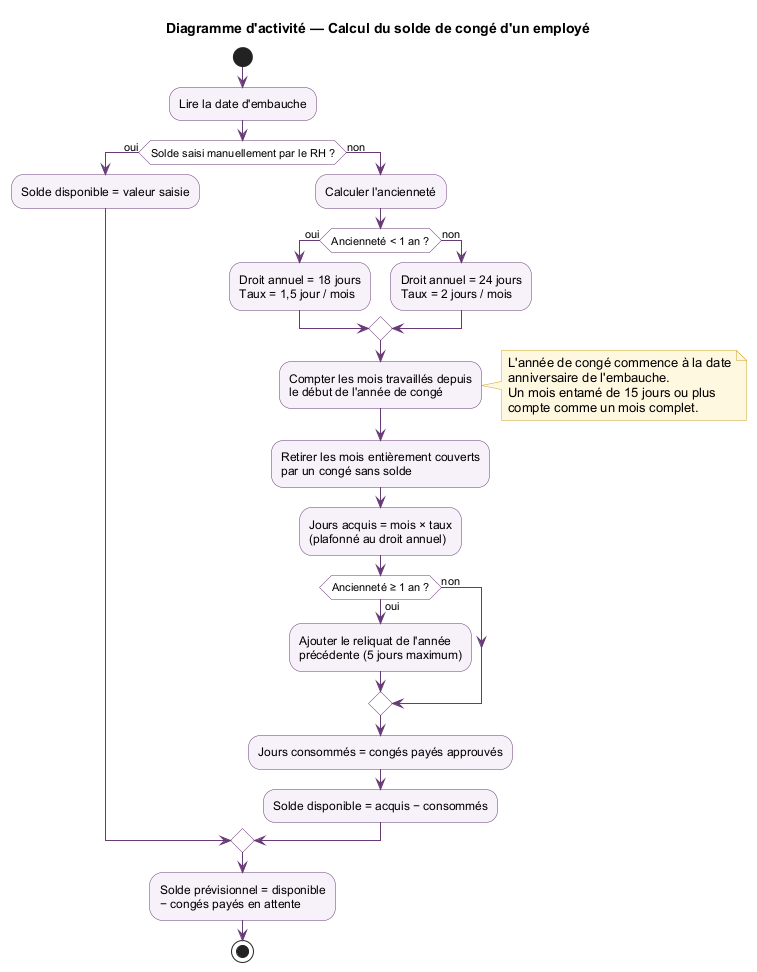

The diagram above was rendered by PlantUML. Its source (embedded in the PNG):
@startuml
skinparam shadowing false
skinparam defaultFontName Arial
skinparam ArrowColor #683B77
skinparam activity {
  BackgroundColor #F7F1FA
  BorderColor #683B77
  DiamondBackgroundColor #FFFFFF
  DiamondBorderColor #683B77
}
skinparam note {
  BackgroundColor #FFF8E1
  BorderColor #C9A227
}

title Diagramme d'activité — Calcul du solde de congé d'un employé

start
:Lire la date d'embauche;

if (Solde saisi manuellement par le RH ?) then (oui)
  :Solde disponible = valeur saisie;
else (non)
  :Calculer l'ancienneté;
  if (Ancienneté < 1 an ?) then (oui)
    :Droit annuel = 18 jours
    Taux = 1,5 jour / mois;
  else (non)
    :Droit annuel = 24 jours
    Taux = 2 jours / mois;
  endif
  :Compter les mois travaillés depuis
  le début de l'année de congé;
  note right
    L'année de congé commence à la date
    anniversaire de l'embauche.
    Un mois entamé de 15 jours ou plus
    compte comme un mois complet.
  end note
  :Retirer les mois entièrement couverts
  par un congé sans solde;
  :Jours acquis = mois × taux
  (plafonné au droit annuel);
  if (Ancienneté ≥ 1 an ?) then (oui)
    :Ajouter le reliquat de l'année
    précédente (5 jours maximum);
  else (non)
  endif
  :Jours consommés = congés payés approuvés;
  :Solde disponible = acquis − consommés;
endif

:Solde prévisionnel = disponible
− congés payés en attente;
stop

@enduml